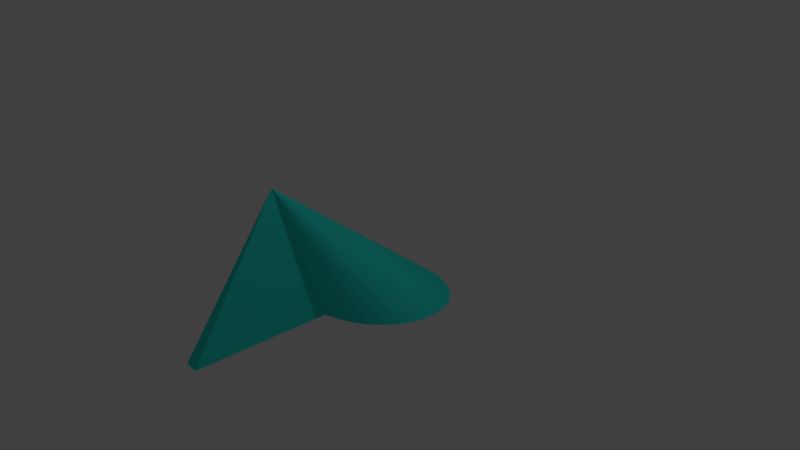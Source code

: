 # Source: conoraro_2.blend  (saved by Blender 2.77.0; exported with 4.5.12 LTS)
import bpy
from mathutils import Matrix  # noqa: F401  (used for matrix-valued properties, if any)

bpy.ops.wm.read_factory_settings(use_empty=True)
scene = bpy.context.scene
scene.name = 'Scene'

# ---- collections
col_collection_1 = bpy.data.collections.new('Collection 1'); scene.collection.children.link(col_collection_1)

# ---- materials (node trees are filled in below, after node groups)
mat_material = bpy.data.materials.new('Material')
mat_material.alpha_threshold = 0.0
mat_material.use_transparent_shadow = False
mat_material.diffuse_color = (0.8, 0.1331, 0.6395, 1.0)
mat_material.roughness = 0.5
mat_material_001 = bpy.data.materials.new('Material.001')
mat_material_001.alpha_threshold = 0.0
mat_material_001.use_transparent_shadow = False
mat_material_001.diffuse_color = (0.03058, 0.8, 0.7108, 1.0)
mat_material_001.roughness = 0.5

# ---- material node trees

# ---- world
world_world = bpy.data.worlds.new('World'); scene.world = world_world
world_world.color = (0.05088, 0.05088, 0.05088)
world_world.use_sun_shadow = False
world_world.sun_shadow_jitter_overblur = 0.0
world_world.cycles.sampling_method = 'MANUAL'

# ---- cameras
cam_camera = bpy.data.cameras.new('Camera')
cam_camera.clip_end = 100.0
cam_camera.lens = 35.0
cam_camera.sensor_width = 32.0
cam_camera.sensor_height = 18.0
cam_camera.ortho_scale = 7.314
cam_camera.dof.focus_distance = 0.0
cam_camera.dof.aperture_fstop = 128.0

# ---- lights
light_lamp = bpy.data.lights.new('Lamp', 'POINT')
light_lamp.transmission_factor = 0.0
light_lamp.cutoff_distance = 30.0
light_lamp.energy = 100.0
light_lamp.shadow_buffer_clip_start = 1.001
light_lamp.shadow_soft_size = 0.1
light_lamp.shadow_maximum_resolution = 0.006
light_lamp.use_absolute_resolution = True

# ---- meshes
me_cone = bpy.data.meshes.new('Cone')
me_cone.from_pydata([(0.0, 0.987, -0.6161), (0.1951, 0.9679, -0.6139), (0.3827, 0.9113, -0.6076), (0.5556, 0.8195, -0.5973), (0.7071, 0.6959, -0.5834), (0.8315, 0.5453, -0.5664), (0.9239, 0.3735, -0.5471), (0.9808, 0.1871, -0.5262), (1.0, -0.00677, -0.5044), (0.01306, -1.487, 1.398), (0.9808, -0.2006, -0.4826), (0.9239, -0.3871, -0.4616), (0.8315, -0.5589, -0.4423), (0.7071, -0.7095, -0.4254), (0.5556, -0.833, -0.4115), (0.3827, -0.9249, -0.4012), (0.1951, -0.9814, -0.3948), (-3.258e-07, -2.704, -0.4728), (-0.1951, -2.685, -0.475), (-0.3827, -0.9249, -0.4012), (-0.5556, -1.762, -0.4115), (-0.7136, -0.7095, -0.4234), (-0.8381, -0.5589, -0.439), (-0.9239, -0.3871, -0.4616), (-0.9808, -0.2006, -0.4826), (-1.0, -0.006769, -0.5044), (-0.9808, 0.1871, -0.5262), (-0.9239, 0.3735, -0.5471), (-0.8315, 0.5453, -0.5664), (-0.7071, 0.6959, -0.5834), (-0.5556, 0.8195, -0.5973), (-0.3827, 0.9113, -0.6076), (-0.1951, 0.9679, -0.6139)], [], [(0, 9, 1), (1, 9, 2), (2, 9, 3), (3, 9, 4), (4, 9, 5), (5, 9, 6), (6, 9, 7), (7, 9, 8), (8, 9, 10), (10, 9, 11), (11, 9, 12), (12, 9, 13), (13, 9, 14), (14, 9, 15), (15, 9, 16), (16, 9, 17), (17, 9, 18), (18, 9, 19), (19, 9, 20), (20, 9, 21), (21, 9, 22), (22, 9, 23), (23, 9, 24), (24, 9, 25), (25, 9, 26), (26, 9, 27), (27, 9, 28), (28, 9, 29), (29, 9, 30), (30, 9, 31), (31, 9, 32), (32, 9, 0), (0, 1, 2, 3, 4, 5, 6, 7, 8, 10, 11, 12, 13, 14, 15, 16, 17, 18, 19, 20, 21, 22, 23, 24, 25, 26, 27, 28, 29, 30, 31, 32)])
me_cone.materials.append(mat_material_001)
me_cone.use_remesh_preserve_volume = False
me_cone.use_remesh_preserve_attributes = False
me_cone.use_mirror_vertex_groups = False
me_cone.update()

# ---- objects
ob_mball = bpy.data.objects.new('Mball', None)
ob_cone = bpy.data.objects.new('Cone', me_cone)
ob_lamp = bpy.data.objects.new('Lamp', light_lamp)
ob_camera = bpy.data.objects.new('Camera', cam_camera)

# ---- transforms, parenting, visibility, modifiers, constraints
ob_mball.location = (-0.7539, -0.9463, -0.5488)
ob_mball.scale = (2.838, 1.0, 1.0)
ob_mball.empty_image_offset = (0.0, 0.0)
ob_mball.lineart.crease_threshold = 0.0
ob_cone.location = (0.0, 0.0, 0.0)
ob_cone.lineart.crease_threshold = 0.0
ob_lamp.location = (4.076, 1.005, 5.904)
ob_lamp.rotation_euler = (0.6503, 0.05522, 1.866)
ob_lamp.lock_rotations_4d = False
ob_lamp.empty_display_type = 'ARROWS'
ob_lamp.color = (0.0, 0.0, 0.0, 0.0)
ob_lamp.lineart.crease_threshold = 0.0
ob_camera.location = (7.481, -6.508, 5.344)
ob_camera.rotation_euler = (1.109, 0.01082, 0.8149)
ob_camera.lock_rotations_4d = False
ob_camera.empty_display_type = 'ARROWS'
ob_camera.color = (0.0, 0.0, 0.0, 0.0)
ob_camera.display_type = 'WIRE'
ob_camera.lineart.crease_threshold = 0.0

# ---- collection membership
col_collection_1.objects.link(ob_mball)
col_collection_1.objects.link(ob_cone)
col_collection_1.objects.link(ob_lamp)
col_collection_1.objects.link(ob_camera)

# ---- scene / render settings (as saved in the file)
scene.camera = ob_camera
scene.frame_start = 1; scene.frame_end = 250; scene.frame_set(1)
scene.render.engine = 'BLENDER_EEVEE_NEXT'
scene.render.resolution_percentage = 50
scene.render.dither_intensity = 0.0
scene.cycles.use_denoising = False
scene.cycles.samples = 128
scene.cycles.sampling_pattern = 'TABULATED_SOBOL'
scene.cycles.light_sampling_threshold = 0.0
scene.cycles.use_adaptive_sampling = False
scene.cycles.use_light_tree = False
scene.cycles.blur_glossy = 0.0
scene.cycles.sample_clamp_indirect = 0.0
scene.view_settings.view_transform = 'Standard'
bpy.context.view_layer.update()
